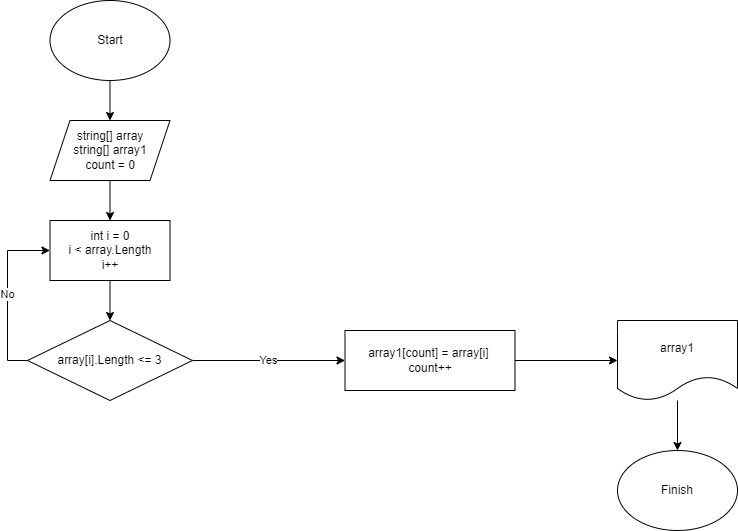

The diagram above was exported from draw.io. Its source (the exported page's mxGraphModel, read from the mxfile embedded in the PNG):
<mxGraphModel dx="1038" dy="547" grid="1" gridSize="10" guides="1" tooltips="1" connect="1" arrows="1" fold="1" page="1" pageScale="1" pageWidth="1169" pageHeight="827" math="0" shadow="0">
  <root>
    <mxCell id="0" />
    <mxCell id="1" parent="0" />
    <mxCell id="-9GLfg7pZRbshR-kIuTm-17" style="edgeStyle=orthogonalEdgeStyle;rounded=0;orthogonalLoop=1;jettySize=auto;html=1;entryX=0.5;entryY=0;entryDx=0;entryDy=0;" edge="1" parent="1" source="-9GLfg7pZRbshR-kIuTm-18">
      <mxGeometry relative="1" as="geometry">
        <mxPoint x="242.5" y="140" as="targetPoint" />
      </mxGeometry>
    </mxCell>
    <mxCell id="-9GLfg7pZRbshR-kIuTm-18" value="Start" style="ellipse;whiteSpace=wrap;html=1;" vertex="1" parent="1">
      <mxGeometry x="182.5" y="20" width="120" height="80" as="geometry" />
    </mxCell>
    <mxCell id="-9GLfg7pZRbshR-kIuTm-21" style="edgeStyle=orthogonalEdgeStyle;rounded=0;orthogonalLoop=1;jettySize=auto;html=1;exitX=0.5;exitY=1;exitDx=0;exitDy=0;entryX=0.5;entryY=0;entryDx=0;entryDy=0;" edge="1" parent="1" source="-9GLfg7pZRbshR-kIuTm-22" target="-9GLfg7pZRbshR-kIuTm-24">
      <mxGeometry relative="1" as="geometry" />
    </mxCell>
    <mxCell id="-9GLfg7pZRbshR-kIuTm-22" value="string[] array&lt;br&gt;string[] array1&lt;br&gt;count = 0" style="shape=parallelogram;perimeter=parallelogramPerimeter;whiteSpace=wrap;html=1;fixedSize=1;" vertex="1" parent="1">
      <mxGeometry x="182.5" y="140" width="120" height="60" as="geometry" />
    </mxCell>
    <mxCell id="-9GLfg7pZRbshR-kIuTm-23" style="edgeStyle=orthogonalEdgeStyle;rounded=0;orthogonalLoop=1;jettySize=auto;html=1;exitX=0.5;exitY=1;exitDx=0;exitDy=0;" edge="1" parent="1" source="-9GLfg7pZRbshR-kIuTm-24" target="-9GLfg7pZRbshR-kIuTm-26">
      <mxGeometry relative="1" as="geometry" />
    </mxCell>
    <mxCell id="-9GLfg7pZRbshR-kIuTm-24" value="int i = 0&lt;br&gt;i &amp;lt; array.Length&lt;br&gt;i++" style="rounded=0;whiteSpace=wrap;html=1;" vertex="1" parent="1">
      <mxGeometry x="182.5" y="240" width="120" height="60" as="geometry" />
    </mxCell>
    <mxCell id="-9GLfg7pZRbshR-kIuTm-25" value="Yes" style="edgeStyle=orthogonalEdgeStyle;rounded=0;orthogonalLoop=1;jettySize=auto;html=1;exitX=1;exitY=0.5;exitDx=0;exitDy=0;entryX=0;entryY=0.5;entryDx=0;entryDy=0;" edge="1" parent="1" source="-9GLfg7pZRbshR-kIuTm-26" target="-9GLfg7pZRbshR-kIuTm-27">
      <mxGeometry relative="1" as="geometry">
        <Array as="points">
          <mxPoint x="402.5" y="380" />
          <mxPoint x="402.5" y="380" />
        </Array>
      </mxGeometry>
    </mxCell>
    <mxCell id="-9GLfg7pZRbshR-kIuTm-28" value="No" style="edgeStyle=orthogonalEdgeStyle;rounded=0;orthogonalLoop=1;jettySize=auto;html=1;entryX=0;entryY=0.5;entryDx=0;entryDy=0;" edge="1" parent="1" source="-9GLfg7pZRbshR-kIuTm-26" target="-9GLfg7pZRbshR-kIuTm-24">
      <mxGeometry relative="1" as="geometry">
        <Array as="points">
          <mxPoint x="140" y="380" />
          <mxPoint x="140" y="270" />
        </Array>
      </mxGeometry>
    </mxCell>
    <mxCell id="-9GLfg7pZRbshR-kIuTm-26" value="array[i].Length &amp;lt;= 3" style="rhombus;whiteSpace=wrap;html=1;" vertex="1" parent="1">
      <mxGeometry x="160" y="340" width="165" height="80" as="geometry" />
    </mxCell>
    <mxCell id="-9GLfg7pZRbshR-kIuTm-30" style="edgeStyle=orthogonalEdgeStyle;rounded=0;orthogonalLoop=1;jettySize=auto;html=1;entryX=0;entryY=0.5;entryDx=0;entryDy=0;" edge="1" parent="1" source="-9GLfg7pZRbshR-kIuTm-27" target="-9GLfg7pZRbshR-kIuTm-29">
      <mxGeometry relative="1" as="geometry" />
    </mxCell>
    <mxCell id="-9GLfg7pZRbshR-kIuTm-27" value="array1[count] = array[i]&amp;nbsp;&lt;br&gt;count++" style="rounded=0;whiteSpace=wrap;html=1;" vertex="1" parent="1">
      <mxGeometry x="477.5" y="350" width="170" height="60" as="geometry" />
    </mxCell>
    <mxCell id="-9GLfg7pZRbshR-kIuTm-32" style="edgeStyle=orthogonalEdgeStyle;rounded=0;orthogonalLoop=1;jettySize=auto;html=1;entryX=0.5;entryY=0;entryDx=0;entryDy=0;" edge="1" parent="1" source="-9GLfg7pZRbshR-kIuTm-29" target="-9GLfg7pZRbshR-kIuTm-31">
      <mxGeometry relative="1" as="geometry" />
    </mxCell>
    <mxCell id="-9GLfg7pZRbshR-kIuTm-29" value="array1" style="shape=document;whiteSpace=wrap;html=1;boundedLbl=1;" vertex="1" parent="1">
      <mxGeometry x="750" y="340" width="120" height="80" as="geometry" />
    </mxCell>
    <mxCell id="-9GLfg7pZRbshR-kIuTm-31" value="Finish" style="ellipse;whiteSpace=wrap;html=1;" vertex="1" parent="1">
      <mxGeometry x="750" y="470" width="120" height="80" as="geometry" />
    </mxCell>
  </root>
</mxGraphModel>